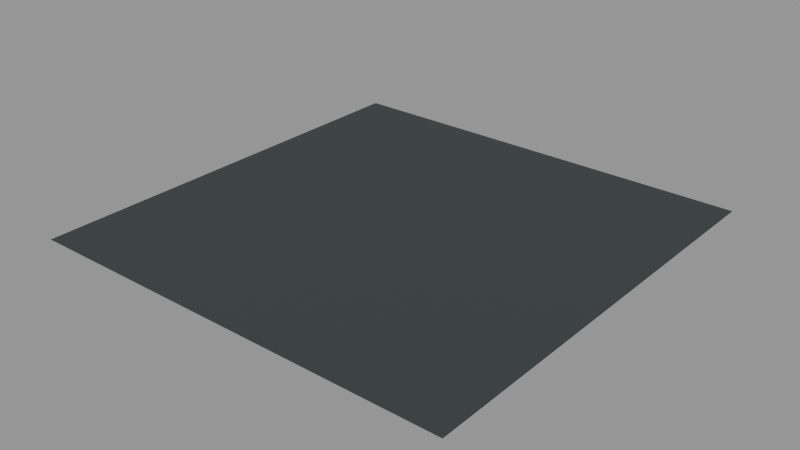 # Source: surface-asphalt-10m.lod0.blend  (saved by Blender 4.3.34; exported with 4.5.12 LTS)
import bpy
from mathutils import Matrix  # noqa: F401  (used for matrix-valued properties, if any)

bpy.ops.wm.read_factory_settings(use_empty=True)
scene = bpy.context.scene
scene.name = 'Scene'

# ---- materials (node trees are filled in below, after node groups)
mat_role_asphalt = bpy.data.materials.new('role-asphalt')
mat_role_asphalt.diffuse_color = (0.05497, 0.06372, 0.06372, 1.0)

# ---- material node trees
mat_role_asphalt.use_nodes = True; mat_role_asphalt.node_tree.nodes.clear()
_N = mat_role_asphalt.node_tree.nodes; _L = mat_role_asphalt.node_tree.links
n0 = _N.new('ShaderNodeBsdfPrincipled'); n0.name = 'Principled BSDF'; n0.location = (10, 300)
n0.inputs[0].default_value = (0.05497, 0.06372, 0.06372, 1.0)
n0.inputs[2].default_value = 0.9
n1 = _N.new('ShaderNodeOutputMaterial'); n1.name = 'Material Output'; n1.location = (300, 300)
_L.new(n0.outputs[0], n1.inputs[0])
n1.is_active_output = True

# ---- meshes
me_asphalt_study_10m_editable = bpy.data.meshes.new('asphalt-study-10m-editable')
me_asphalt_study_10m_editable.from_pydata([(-5.0, -5.0, 0.0), (5.0, -5.0, 0.0), (5.0, 5.0, 0.0), (-5.0, 5.0, 0.0)], [], [(0, 1, 2, 3)])
_uv = me_asphalt_study_10m_editable.uv_layers.new(name='UVMap')
_uv.uv.foreach_set('vector', [0.0, 0.0, 3.333, 0.0, 3.333, 3.333, 0.0, 3.333])
me_asphalt_study_10m_editable.materials.append(mat_role_asphalt)
me_asphalt_study_10m_editable.update()

# ---- objects
ob_asphalt_study_10m = bpy.data.objects.new('asphalt-study-10m', me_asphalt_study_10m_editable)

# ---- transforms, parenting, visibility, modifiers, constraints
ob_asphalt_study_10m.location = (0.0, 0.0, 0.0)

# ---- collection membership
scene.collection.objects.link(ob_asphalt_study_10m)

# ---- scene / render settings (as saved in the file)
scene.frame_start = 1; scene.frame_end = 250; scene.frame_set(1)
scene.render.engine = 'CYCLES'
scene.cycles.use_denoising = False
scene.cycles.samples = 8
scene.view_settings.look = 'AgX - Medium High Contrast'
bpy.context.view_layer.update()

# ---- added for rendering (the .blend has no active camera and no usable light): camera, sun + grey world if the file has none
cam_auto = bpy.data.cameras.new('AutoCamera')
cam_auto.lens = 50.0
cam_auto.sensor_width = 36.0
cam_auto.clip_end = 1000.0
ob_auto_camera = bpy.data.objects.new('AutoCamera', cam_auto)
scene.collection.objects.link(ob_auto_camera)
ob_auto_camera.location = (13.0847, -15.7016, 10.4677)
ob_auto_camera.rotation_euler = (1.09748, -7.21219e-08, 0.694738)
scene.camera = ob_auto_camera
light_auto_sun = bpy.data.lights.new('AutoSun', 'SUN')
light_auto_sun.energy = 3.0
light_auto_sun.angle = 0.0523599
ob_auto_sun = bpy.data.objects.new('AutoSun', light_auto_sun)
scene.collection.objects.link(ob_auto_sun)
ob_auto_sun.rotation_euler = (0.872665, 0.174533, 0.523599)
if scene.world is None:
    world_auto = bpy.data.worlds.new('AutoWorld')
    world_auto.color = (0.3, 0.3, 0.3)
    scene.world = world_auto
bpy.context.view_layer.update()
